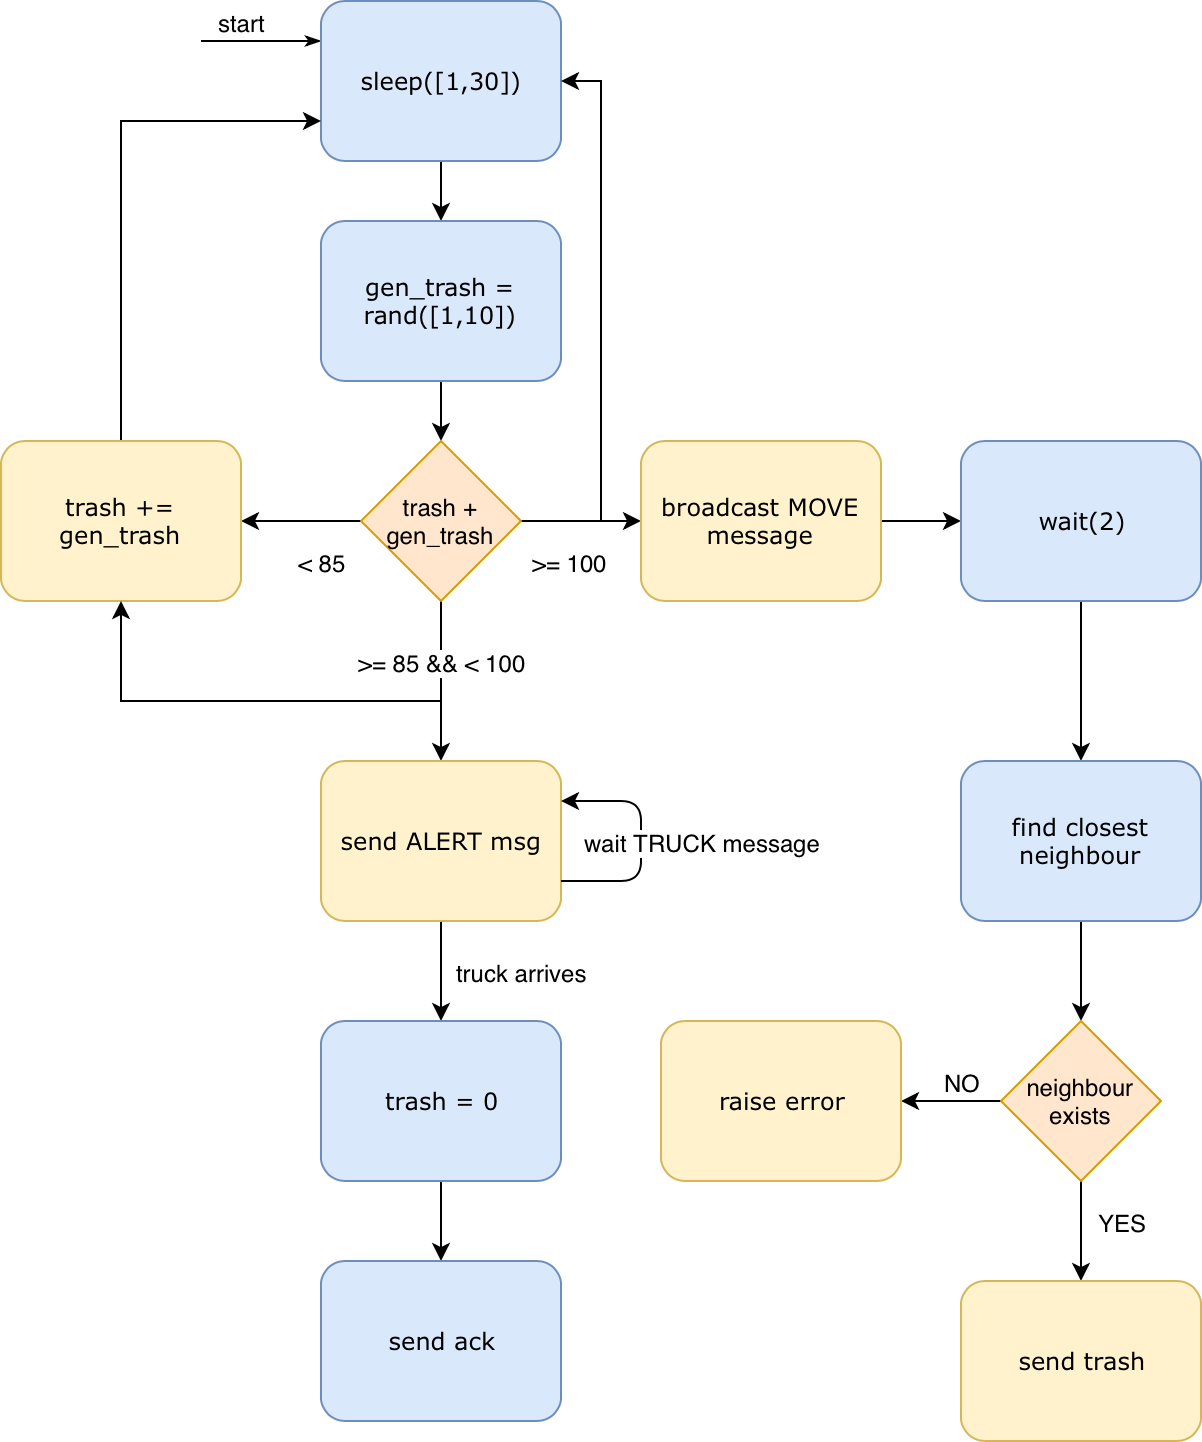

The diagram above was exported from draw.io. Its source (the exported page's mxGraphModel, read from the mxfile embedded in the PNG):
<mxGraphModel dx="1186" dy="704" grid="1" gridSize="10" guides="1" tooltips="1" connect="1" arrows="1" fold="1" page="1" pageScale="1" pageWidth="1100" pageHeight="850" background="#ffffff" math="0" shadow="0">
  <root>
    <mxCell id="0" />
    <mxCell id="1" parent="0" />
    <mxCell id="17ea667e15c223fc-28" style="edgeStyle=orthogonalEdgeStyle;rounded=1;html=1;labelBackgroundColor=none;startArrow=none;startFill=0;startSize=5;endArrow=classicThin;endFill=1;endSize=5;jettySize=auto;orthogonalLoop=1;strokeColor=#000000;strokeWidth=1;fontFamily=Verdana;fontSize=8;fontColor=#000000;entryX=0;entryY=0.25;entryDx=0;entryDy=0;" parent="1" target="17ea667e15c223fc-2" edge="1">
      <mxGeometry relative="1" as="geometry">
        <mxPoint x="200" y="100" as="sourcePoint" />
      </mxGeometry>
    </mxCell>
    <mxCell id="yV_WZKq7pZ6twc2wxTe4-31" value="start" style="text;html=1;resizable=0;points=[];align=center;verticalAlign=middle;labelBackgroundColor=#ffffff;" parent="17ea667e15c223fc-28" vertex="1" connectable="0">
      <mxGeometry x="-0.2" y="-2" relative="1" as="geometry">
        <mxPoint x="-4" y="-12" as="offset" />
      </mxGeometry>
    </mxCell>
    <mxCell id="yV_WZKq7pZ6twc2wxTe4-3" value="" style="edgeStyle=orthogonalEdgeStyle;rounded=0;orthogonalLoop=1;jettySize=auto;html=1;" parent="1" source="17ea667e15c223fc-2" target="yV_WZKq7pZ6twc2wxTe4-2" edge="1">
      <mxGeometry relative="1" as="geometry" />
    </mxCell>
    <mxCell id="17ea667e15c223fc-2" value="sleep([1,30])" style="rounded=1;whiteSpace=wrap;html=1;shadow=0;labelBackgroundColor=none;strokeColor=#6c8ebf;strokeWidth=1;fillColor=#dae8fc;fontFamily=Verdana;fontSize=12;align=center;" parent="1" vertex="1">
      <mxGeometry x="260" y="80" width="120" height="80" as="geometry" />
    </mxCell>
    <mxCell id="yV_WZKq7pZ6twc2wxTe4-5" style="edgeStyle=orthogonalEdgeStyle;rounded=0;orthogonalLoop=1;jettySize=auto;html=1;exitX=0.5;exitY=1;exitDx=0;exitDy=0;entryX=0.5;entryY=0;entryDx=0;entryDy=0;" parent="1" source="yV_WZKq7pZ6twc2wxTe4-2" target="yV_WZKq7pZ6twc2wxTe4-4" edge="1">
      <mxGeometry relative="1" as="geometry" />
    </mxCell>
    <mxCell id="yV_WZKq7pZ6twc2wxTe4-2" value="gen_trash = rand([1,10])" style="rounded=1;whiteSpace=wrap;html=1;shadow=0;labelBackgroundColor=none;strokeColor=#6c8ebf;strokeWidth=1;fillColor=#dae8fc;fontFamily=Verdana;fontSize=12;align=center;" parent="1" vertex="1">
      <mxGeometry x="260" y="190" width="120" height="80" as="geometry" />
    </mxCell>
    <mxCell id="yV_WZKq7pZ6twc2wxTe4-7" value="" style="edgeStyle=orthogonalEdgeStyle;rounded=0;orthogonalLoop=1;jettySize=auto;html=1;entryX=0;entryY=0.5;entryDx=0;entryDy=0;" parent="1" source="yV_WZKq7pZ6twc2wxTe4-4" target="yV_WZKq7pZ6twc2wxTe4-8" edge="1">
      <mxGeometry relative="1" as="geometry">
        <mxPoint x="440" y="340" as="targetPoint" />
      </mxGeometry>
    </mxCell>
    <mxCell id="yV_WZKq7pZ6twc2wxTe4-16" value="&amp;gt;= 100" style="text;html=1;resizable=0;points=[];align=center;verticalAlign=middle;labelBackgroundColor=#ffffff;" parent="yV_WZKq7pZ6twc2wxTe4-7" vertex="1" connectable="0">
      <mxGeometry x="-0.12" y="1" relative="1" as="geometry">
        <mxPoint x="-2" y="21" as="offset" />
      </mxGeometry>
    </mxCell>
    <mxCell id="yV_WZKq7pZ6twc2wxTe4-13" style="edgeStyle=orthogonalEdgeStyle;rounded=0;orthogonalLoop=1;jettySize=auto;html=1;exitX=0;exitY=0.5;exitDx=0;exitDy=0;entryX=1;entryY=0.5;entryDx=0;entryDy=0;" parent="1" source="yV_WZKq7pZ6twc2wxTe4-4" target="yV_WZKq7pZ6twc2wxTe4-11" edge="1">
      <mxGeometry relative="1" as="geometry" />
    </mxCell>
    <mxCell id="yV_WZKq7pZ6twc2wxTe4-15" value="&amp;lt; 85" style="text;html=1;resizable=0;points=[];align=center;verticalAlign=middle;labelBackgroundColor=#ffffff;" parent="yV_WZKq7pZ6twc2wxTe4-13" vertex="1" connectable="0">
      <mxGeometry x="-0.5" y="5" relative="1" as="geometry">
        <mxPoint x="-5" y="15" as="offset" />
      </mxGeometry>
    </mxCell>
    <mxCell id="yV_WZKq7pZ6twc2wxTe4-17" style="edgeStyle=orthogonalEdgeStyle;rounded=0;orthogonalLoop=1;jettySize=auto;html=1;exitX=0.5;exitY=1;exitDx=0;exitDy=0;entryX=0.5;entryY=0;entryDx=0;entryDy=0;" parent="1" source="yV_WZKq7pZ6twc2wxTe4-4" target="yV_WZKq7pZ6twc2wxTe4-18" edge="1">
      <mxGeometry relative="1" as="geometry">
        <mxPoint x="320" y="450" as="targetPoint" />
      </mxGeometry>
    </mxCell>
    <mxCell id="yV_WZKq7pZ6twc2wxTe4-21" value="&amp;gt;= 85 &amp;amp;&amp;amp; &amp;lt; 100" style="text;html=1;resizable=0;points=[];align=center;verticalAlign=middle;labelBackgroundColor=#ffffff;" parent="yV_WZKq7pZ6twc2wxTe4-17" vertex="1" connectable="0">
      <mxGeometry x="0.125" y="-1" relative="1" as="geometry">
        <mxPoint x="1" y="-15" as="offset" />
      </mxGeometry>
    </mxCell>
    <mxCell id="yV_WZKq7pZ6twc2wxTe4-4" value="trash + gen_trash" style="rhombus;whiteSpace=wrap;html=1;fillColor=#ffe6cc;strokeColor=#d79b00;" parent="1" vertex="1">
      <mxGeometry x="280" y="300" width="80" height="80" as="geometry" />
    </mxCell>
    <mxCell id="yV_WZKq7pZ6twc2wxTe4-34" style="edgeStyle=orthogonalEdgeStyle;rounded=0;orthogonalLoop=1;jettySize=auto;html=1;entryX=1;entryY=0.5;entryDx=0;entryDy=0;" parent="1" target="17ea667e15c223fc-2" edge="1">
      <mxGeometry relative="1" as="geometry">
        <mxPoint x="400" y="340" as="sourcePoint" />
        <Array as="points">
          <mxPoint x="400" y="120" />
        </Array>
      </mxGeometry>
    </mxCell>
    <mxCell id="yV_WZKq7pZ6twc2wxTe4-36" style="edgeStyle=orthogonalEdgeStyle;rounded=0;orthogonalLoop=1;jettySize=auto;html=1;exitX=1;exitY=0.5;exitDx=0;exitDy=0;entryX=0;entryY=0.5;entryDx=0;entryDy=0;" parent="1" source="yV_WZKq7pZ6twc2wxTe4-8" target="yV_WZKq7pZ6twc2wxTe4-35" edge="1">
      <mxGeometry relative="1" as="geometry" />
    </mxCell>
    <mxCell id="yV_WZKq7pZ6twc2wxTe4-8" value="broadcast MOVE message" style="rounded=1;whiteSpace=wrap;html=1;shadow=0;labelBackgroundColor=none;strokeColor=#d6b656;strokeWidth=1;fillColor=#fff2cc;fontFamily=Verdana;fontSize=12;align=center;" parent="1" vertex="1">
      <mxGeometry x="420" y="300" width="120" height="80" as="geometry" />
    </mxCell>
    <mxCell id="yV_WZKq7pZ6twc2wxTe4-14" style="edgeStyle=orthogonalEdgeStyle;rounded=0;orthogonalLoop=1;jettySize=auto;html=1;exitX=0.5;exitY=0;exitDx=0;exitDy=0;entryX=0;entryY=0.75;entryDx=0;entryDy=0;" parent="1" source="yV_WZKq7pZ6twc2wxTe4-11" target="17ea667e15c223fc-2" edge="1">
      <mxGeometry relative="1" as="geometry" />
    </mxCell>
    <mxCell id="yV_WZKq7pZ6twc2wxTe4-11" value="trash += gen_trash" style="rounded=1;whiteSpace=wrap;html=1;shadow=0;labelBackgroundColor=none;strokeColor=#d6b656;strokeWidth=1;fillColor=#fff2cc;fontFamily=Verdana;fontSize=12;align=center;" parent="1" vertex="1">
      <mxGeometry x="100" y="300" width="120" height="80" as="geometry" />
    </mxCell>
    <mxCell id="yV_WZKq7pZ6twc2wxTe4-19" style="edgeStyle=orthogonalEdgeStyle;rounded=0;orthogonalLoop=1;jettySize=auto;html=1;" parent="1" target="yV_WZKq7pZ6twc2wxTe4-11" edge="1">
      <mxGeometry relative="1" as="geometry">
        <mxPoint x="320" y="430" as="sourcePoint" />
      </mxGeometry>
    </mxCell>
    <mxCell id="yV_WZKq7pZ6twc2wxTe4-23" style="edgeStyle=orthogonalEdgeStyle;rounded=0;orthogonalLoop=1;jettySize=auto;html=1;exitX=0.5;exitY=1;exitDx=0;exitDy=0;entryX=0.5;entryY=0;entryDx=0;entryDy=0;" parent="1" source="yV_WZKq7pZ6twc2wxTe4-18" target="yV_WZKq7pZ6twc2wxTe4-22" edge="1">
      <mxGeometry relative="1" as="geometry" />
    </mxCell>
    <mxCell id="yV_WZKq7pZ6twc2wxTe4-28" value="truck arrives" style="text;html=1;resizable=0;points=[];align=center;verticalAlign=middle;labelBackgroundColor=#ffffff;" parent="yV_WZKq7pZ6twc2wxTe4-23" vertex="1" connectable="0">
      <mxGeometry x="-0.4667" y="2" relative="1" as="geometry">
        <mxPoint x="38" y="12" as="offset" />
      </mxGeometry>
    </mxCell>
    <mxCell id="yV_WZKq7pZ6twc2wxTe4-18" value="send ALERT msg" style="rounded=1;whiteSpace=wrap;html=1;shadow=0;labelBackgroundColor=none;strokeColor=#d6b656;strokeWidth=1;fillColor=#fff2cc;fontFamily=Verdana;fontSize=12;align=center;" parent="1" vertex="1">
      <mxGeometry x="260" y="460" width="120" height="80" as="geometry" />
    </mxCell>
    <mxCell id="yV_WZKq7pZ6twc2wxTe4-25" style="edgeStyle=orthogonalEdgeStyle;rounded=0;orthogonalLoop=1;jettySize=auto;html=1;exitX=0.5;exitY=1;exitDx=0;exitDy=0;" parent="1" source="yV_WZKq7pZ6twc2wxTe4-22" target="yV_WZKq7pZ6twc2wxTe4-24" edge="1">
      <mxGeometry relative="1" as="geometry" />
    </mxCell>
    <mxCell id="yV_WZKq7pZ6twc2wxTe4-22" value="trash = 0" style="rounded=1;whiteSpace=wrap;html=1;shadow=0;labelBackgroundColor=none;strokeColor=#6c8ebf;strokeWidth=1;fillColor=#dae8fc;fontFamily=Verdana;fontSize=12;align=center;" parent="1" vertex="1">
      <mxGeometry x="260" y="590" width="120" height="80" as="geometry" />
    </mxCell>
    <mxCell id="yV_WZKq7pZ6twc2wxTe4-24" value="send ack" style="rounded=1;whiteSpace=wrap;html=1;shadow=0;labelBackgroundColor=none;strokeColor=#6c8ebf;strokeWidth=1;fillColor=#dae8fc;fontFamily=Verdana;fontSize=12;align=center;" parent="1" vertex="1">
      <mxGeometry x="260" y="710" width="120" height="80" as="geometry" />
    </mxCell>
    <mxCell id="yV_WZKq7pZ6twc2wxTe4-26" value="" style="endArrow=classic;html=1;exitX=1;exitY=0.75;exitDx=0;exitDy=0;entryX=1;entryY=0.25;entryDx=0;entryDy=0;" parent="1" source="yV_WZKq7pZ6twc2wxTe4-18" target="yV_WZKq7pZ6twc2wxTe4-18" edge="1">
      <mxGeometry width="50" height="50" relative="1" as="geometry">
        <mxPoint x="490" y="560" as="sourcePoint" />
        <mxPoint x="490" y="520" as="targetPoint" />
        <Array as="points">
          <mxPoint x="420" y="520" />
          <mxPoint x="420" y="480" />
        </Array>
      </mxGeometry>
    </mxCell>
    <mxCell id="yV_WZKq7pZ6twc2wxTe4-27" value="wait TRUCK message" style="text;html=1;resizable=0;points=[];align=center;verticalAlign=middle;labelBackgroundColor=#ffffff;" parent="yV_WZKq7pZ6twc2wxTe4-26" vertex="1" connectable="0">
      <mxGeometry x="-0.3333" y="15" relative="1" as="geometry">
        <mxPoint x="45" y="-20" as="offset" />
      </mxGeometry>
    </mxCell>
    <mxCell id="yV_WZKq7pZ6twc2wxTe4-38" style="edgeStyle=orthogonalEdgeStyle;rounded=0;orthogonalLoop=1;jettySize=auto;html=1;exitX=0.5;exitY=1;exitDx=0;exitDy=0;entryX=0.5;entryY=0;entryDx=0;entryDy=0;" parent="1" source="yV_WZKq7pZ6twc2wxTe4-35" target="yV_WZKq7pZ6twc2wxTe4-37" edge="1">
      <mxGeometry relative="1" as="geometry" />
    </mxCell>
    <mxCell id="yV_WZKq7pZ6twc2wxTe4-35" value="wait(2)" style="rounded=1;whiteSpace=wrap;html=1;shadow=0;labelBackgroundColor=none;strokeColor=#6c8ebf;strokeWidth=1;fillColor=#dae8fc;fontFamily=Verdana;fontSize=12;align=center;" parent="1" vertex="1">
      <mxGeometry x="580" y="300" width="120" height="80" as="geometry" />
    </mxCell>
    <mxCell id="yV_WZKq7pZ6twc2wxTe4-41" style="edgeStyle=orthogonalEdgeStyle;rounded=0;orthogonalLoop=1;jettySize=auto;html=1;exitX=0.5;exitY=1;exitDx=0;exitDy=0;entryX=0.5;entryY=0;entryDx=0;entryDy=0;" parent="1" source="yV_WZKq7pZ6twc2wxTe4-37" target="yV_WZKq7pZ6twc2wxTe4-39" edge="1">
      <mxGeometry relative="1" as="geometry" />
    </mxCell>
    <mxCell id="yV_WZKq7pZ6twc2wxTe4-37" value="find closest neighbour" style="rounded=1;whiteSpace=wrap;html=1;shadow=0;labelBackgroundColor=none;strokeColor=#6c8ebf;strokeWidth=1;fillColor=#dae8fc;fontFamily=Verdana;fontSize=12;align=center;" parent="1" vertex="1">
      <mxGeometry x="580" y="460" width="120" height="80" as="geometry" />
    </mxCell>
    <mxCell id="yV_WZKq7pZ6twc2wxTe4-44" style="edgeStyle=orthogonalEdgeStyle;rounded=0;orthogonalLoop=1;jettySize=auto;html=1;exitX=0;exitY=0.5;exitDx=0;exitDy=0;entryX=1;entryY=0.5;entryDx=0;entryDy=0;" parent="1" source="yV_WZKq7pZ6twc2wxTe4-39" target="yV_WZKq7pZ6twc2wxTe4-42" edge="1">
      <mxGeometry relative="1" as="geometry" />
    </mxCell>
    <mxCell id="XeaZBW_yhLbHsbuwYbJz-1" value="NO" style="text;html=1;resizable=0;points=[];align=center;verticalAlign=middle;labelBackgroundColor=#ffffff;" parent="yV_WZKq7pZ6twc2wxTe4-44" vertex="1" connectable="0">
      <mxGeometry x="-0.12" y="-3" relative="1" as="geometry">
        <mxPoint x="2" y="-7" as="offset" />
      </mxGeometry>
    </mxCell>
    <mxCell id="yV_WZKq7pZ6twc2wxTe4-46" style="edgeStyle=orthogonalEdgeStyle;rounded=0;orthogonalLoop=1;jettySize=auto;html=1;exitX=0.5;exitY=1;exitDx=0;exitDy=0;entryX=0.5;entryY=0;entryDx=0;entryDy=0;" parent="1" source="yV_WZKq7pZ6twc2wxTe4-39" target="yV_WZKq7pZ6twc2wxTe4-45" edge="1">
      <mxGeometry relative="1" as="geometry" />
    </mxCell>
    <mxCell id="XeaZBW_yhLbHsbuwYbJz-2" value="YES" style="text;html=1;resizable=0;points=[];align=center;verticalAlign=middle;labelBackgroundColor=#ffffff;" parent="yV_WZKq7pZ6twc2wxTe4-46" vertex="1" connectable="0">
      <mxGeometry x="-0.2" y="-1" relative="1" as="geometry">
        <mxPoint x="21" as="offset" />
      </mxGeometry>
    </mxCell>
    <mxCell id="yV_WZKq7pZ6twc2wxTe4-39" value="neighbour exists" style="rhombus;whiteSpace=wrap;html=1;fillColor=#ffe6cc;strokeColor=#d79b00;" parent="1" vertex="1">
      <mxGeometry x="600" y="590" width="80" height="80" as="geometry" />
    </mxCell>
    <mxCell id="yV_WZKq7pZ6twc2wxTe4-42" value="raise error" style="rounded=1;whiteSpace=wrap;html=1;shadow=0;labelBackgroundColor=none;strokeColor=#d6b656;strokeWidth=1;fillColor=#fff2cc;fontFamily=Verdana;fontSize=12;align=center;" parent="1" vertex="1">
      <mxGeometry x="430" y="590" width="120" height="80" as="geometry" />
    </mxCell>
    <mxCell id="yV_WZKq7pZ6twc2wxTe4-45" value="send trash" style="rounded=1;whiteSpace=wrap;html=1;shadow=0;labelBackgroundColor=none;strokeColor=#d6b656;strokeWidth=1;fillColor=#fff2cc;fontFamily=Verdana;fontSize=12;align=center;" parent="1" vertex="1">
      <mxGeometry x="580" y="720" width="120" height="80" as="geometry" />
    </mxCell>
  </root>
</mxGraphModel>